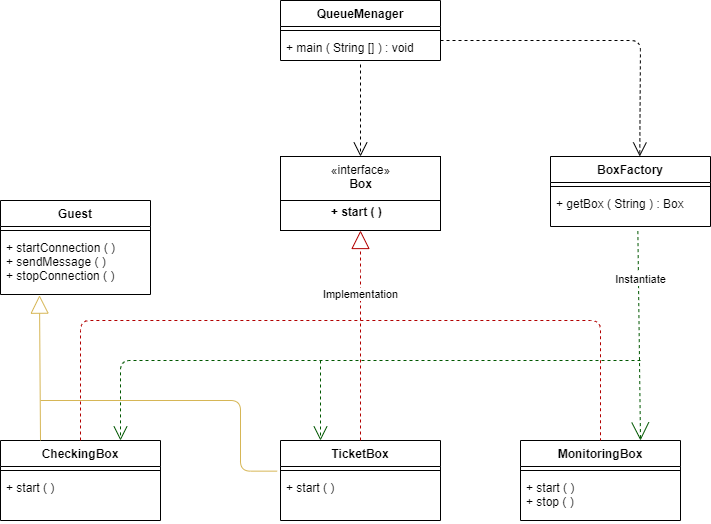

The diagram above was exported from draw.io. Its source (the exported page's mxGraphModel, read from the mxfile embedded in the PNG):
<mxGraphModel dx="974" dy="440" grid="1" gridSize="10" guides="1" tooltips="1" connect="1" arrows="1" fold="1" page="1" pageScale="1" pageWidth="827" pageHeight="1169" math="0" shadow="0">
  <root>
    <mxCell id="0" />
    <mxCell id="1" parent="0" />
    <mxCell id="2" value="Guest" style="swimlane;fontStyle=1;align=center;verticalAlign=top;childLayout=stackLayout;horizontal=1;startSize=26;horizontalStack=0;resizeParent=1;resizeParentMax=0;resizeLast=0;collapsible=1;marginBottom=0;" parent="1" vertex="1">
      <mxGeometry x="40" y="240" width="150" height="94" as="geometry" />
    </mxCell>
    <mxCell id="4" value="" style="line;strokeWidth=1;fillColor=none;align=left;verticalAlign=middle;spacingTop=-1;spacingLeft=3;spacingRight=3;rotatable=0;labelPosition=right;points=[];portConstraint=eastwest;" parent="2" vertex="1">
      <mxGeometry y="26" width="150" height="8" as="geometry" />
    </mxCell>
    <mxCell id="5" value="+ startConnection ( )&#10;+ sendMessage ( )&#10;+ stopConnection ( )" style="text;strokeColor=none;fillColor=none;align=left;verticalAlign=top;spacingLeft=4;spacingRight=4;overflow=hidden;rotatable=0;points=[[0,0.5],[1,0.5]];portConstraint=eastwest;" parent="2" vertex="1">
      <mxGeometry y="34" width="150" height="60" as="geometry" />
    </mxCell>
    <mxCell id="6" value="&lt;span&gt;«interface»&lt;/span&gt;&lt;br&gt;&lt;b&gt;&lt;div&gt;&lt;b&gt;Box&lt;/b&gt;&lt;/div&gt;&lt;div&gt;&lt;b&gt;&lt;br&gt;&lt;/b&gt;&lt;/div&gt;&lt;div style=&quot;text-align: left&quot;&gt;&lt;b&gt;+ start ( )&lt;/b&gt;&lt;/div&gt;&lt;/b&gt;" style="html=1;align=center;horizontal=1;verticalAlign=top;" parent="1" vertex="1">
      <mxGeometry x="320" y="196" width="160" height="74" as="geometry" />
    </mxCell>
    <mxCell id="7" value="CheckingBox" style="swimlane;fontStyle=1;align=center;verticalAlign=top;childLayout=stackLayout;horizontal=1;startSize=26;horizontalStack=0;resizeParent=1;resizeParentMax=0;resizeLast=0;collapsible=1;marginBottom=0;" parent="1" vertex="1">
      <mxGeometry x="40" y="480" width="160" height="80" as="geometry" />
    </mxCell>
    <mxCell id="9" value="" style="line;strokeWidth=1;fillColor=none;align=left;verticalAlign=middle;spacingTop=-1;spacingLeft=3;spacingRight=3;rotatable=0;labelPosition=right;points=[];portConstraint=eastwest;" parent="7" vertex="1">
      <mxGeometry y="26" width="160" height="8" as="geometry" />
    </mxCell>
    <mxCell id="10" value="+ start ( )" style="text;strokeColor=none;fillColor=none;align=left;verticalAlign=top;spacingLeft=4;spacingRight=4;overflow=hidden;rotatable=0;points=[[0,0.5],[1,0.5]];portConstraint=eastwest;" parent="7" vertex="1">
      <mxGeometry y="34" width="160" height="46" as="geometry" />
    </mxCell>
    <mxCell id="11" value="TicketBox" style="swimlane;fontStyle=1;align=center;verticalAlign=top;childLayout=stackLayout;horizontal=1;startSize=26;horizontalStack=0;resizeParent=1;resizeParentMax=0;resizeLast=0;collapsible=1;marginBottom=0;" parent="1" vertex="1">
      <mxGeometry x="320" y="480" width="160" height="80" as="geometry" />
    </mxCell>
    <mxCell id="13" value="" style="line;strokeWidth=1;fillColor=none;align=left;verticalAlign=middle;spacingTop=-1;spacingLeft=3;spacingRight=3;rotatable=0;labelPosition=right;points=[];portConstraint=eastwest;" parent="11" vertex="1">
      <mxGeometry y="26" width="160" height="8" as="geometry" />
    </mxCell>
    <mxCell id="14" value="+ start ( )" style="text;strokeColor=none;fillColor=none;align=left;verticalAlign=top;spacingLeft=4;spacingRight=4;overflow=hidden;rotatable=0;points=[[0,0.5],[1,0.5]];portConstraint=eastwest;" parent="11" vertex="1">
      <mxGeometry y="34" width="160" height="46" as="geometry" />
    </mxCell>
    <mxCell id="15" value="MonitoringBox" style="swimlane;fontStyle=1;align=center;verticalAlign=top;childLayout=stackLayout;horizontal=1;startSize=26;horizontalStack=0;resizeParent=1;resizeParentMax=0;resizeLast=0;collapsible=1;marginBottom=0;" parent="1" vertex="1">
      <mxGeometry x="560" y="480" width="160" height="80" as="geometry" />
    </mxCell>
    <mxCell id="17" value="" style="line;strokeWidth=1;fillColor=none;align=left;verticalAlign=middle;spacingTop=-1;spacingLeft=3;spacingRight=3;rotatable=0;labelPosition=right;points=[];portConstraint=eastwest;" parent="15" vertex="1">
      <mxGeometry y="26" width="160" height="8" as="geometry" />
    </mxCell>
    <mxCell id="18" value="+ start ( )&#10;+ stop ( )" style="text;strokeColor=none;fillColor=none;align=left;verticalAlign=top;spacingLeft=4;spacingRight=4;overflow=hidden;rotatable=0;points=[[0,0.5],[1,0.5]];portConstraint=eastwest;" parent="15" vertex="1">
      <mxGeometry y="34" width="160" height="46" as="geometry" />
    </mxCell>
    <mxCell id="19" value="BoxFactory" style="swimlane;fontStyle=1;align=center;verticalAlign=top;childLayout=stackLayout;horizontal=1;startSize=26;horizontalStack=0;resizeParent=1;resizeParentMax=0;resizeLast=0;collapsible=1;marginBottom=0;" parent="1" vertex="1">
      <mxGeometry x="590" y="196" width="160" height="70" as="geometry" />
    </mxCell>
    <mxCell id="21" value="" style="line;strokeWidth=1;fillColor=none;align=left;verticalAlign=middle;spacingTop=-1;spacingLeft=3;spacingRight=3;rotatable=0;labelPosition=right;points=[];portConstraint=eastwest;" parent="19" vertex="1">
      <mxGeometry y="26" width="160" height="8" as="geometry" />
    </mxCell>
    <mxCell id="22" value="+ getBox ( String ) : Box" style="text;strokeColor=none;fillColor=none;align=left;verticalAlign=top;spacingLeft=4;spacingRight=4;overflow=hidden;rotatable=0;points=[[0,0.5],[1,0.5]];portConstraint=eastwest;" parent="19" vertex="1">
      <mxGeometry y="34" width="160" height="36" as="geometry" />
    </mxCell>
    <mxCell id="23" value="QueueMenager" style="swimlane;fontStyle=1;align=center;verticalAlign=top;childLayout=stackLayout;horizontal=1;startSize=26;horizontalStack=0;resizeParent=1;resizeParentMax=0;resizeLast=0;collapsible=1;marginBottom=0;" parent="1" vertex="1">
      <mxGeometry x="320" y="40" width="160" height="60" as="geometry" />
    </mxCell>
    <mxCell id="25" value="" style="line;strokeWidth=1;fillColor=none;align=left;verticalAlign=middle;spacingTop=-1;spacingLeft=3;spacingRight=3;rotatable=0;labelPosition=right;points=[];portConstraint=eastwest;" parent="23" vertex="1">
      <mxGeometry y="26" width="160" height="8" as="geometry" />
    </mxCell>
    <mxCell id="26" value="+ main ( String [] ) : void" style="text;strokeColor=none;fillColor=none;align=left;verticalAlign=top;spacingLeft=4;spacingRight=4;overflow=hidden;rotatable=0;points=[[0,0.5],[1,0.5]];portConstraint=eastwest;" parent="23" vertex="1">
      <mxGeometry y="34" width="160" height="26" as="geometry" />
    </mxCell>
    <mxCell id="55" value="" style="endArrow=block;endSize=16;endFill=0;html=1;exitX=0.25;exitY=0;exitDx=0;exitDy=0;fillColor=#fff2cc;strokeColor=#d6b656;entryX=0.26;entryY=1.011;entryDx=0;entryDy=0;entryPerimeter=0;" parent="1" source="7" target="5" edge="1">
      <mxGeometry x="0.2" width="160" relative="1" as="geometry">
        <mxPoint x="-10" y="360" as="sourcePoint" />
        <mxPoint x="80" y="340" as="targetPoint" />
        <mxPoint as="offset" />
      </mxGeometry>
    </mxCell>
    <mxCell id="57" value="" style="endArrow=none;endFill=0;endSize=12;html=1;edgeStyle=elbowEdgeStyle;entryX=-0.021;entryY=0.179;entryDx=0;entryDy=0;entryPerimeter=0;fillColor=#fff2cc;strokeColor=#d6b656;" parent="1" edge="1">
      <mxGeometry width="160" relative="1" as="geometry">
        <mxPoint x="80" y="440" as="sourcePoint" />
        <mxPoint x="316.64" y="510.654" as="targetPoint" />
        <Array as="points">
          <mxPoint x="280" y="470" />
        </Array>
      </mxGeometry>
    </mxCell>
    <mxCell id="63" value="Instantiate" style="endArrow=open;endSize=16;endFill=0;html=1;entryX=0.75;entryY=0;entryDx=0;entryDy=0;exitX=0.546;exitY=1.128;exitDx=0;exitDy=0;exitPerimeter=0;dashed=1;fillColor=#008a00;strokeColor=#005700;" parent="1" source="22" target="15" edge="1">
      <mxGeometry x="-0.5408" y="2" width="160" relative="1" as="geometry">
        <mxPoint x="671" y="282" as="sourcePoint" />
        <mxPoint x="650" y="490" as="targetPoint" />
        <mxPoint as="offset" />
      </mxGeometry>
    </mxCell>
    <mxCell id="66" value="" style="endArrow=open;dashed=1;endFill=0;endSize=12;html=1;fillColor=#008a00;strokeColor=#005700;entryX=0.75;entryY=0;entryDx=0;entryDy=0;" parent="1" target="7" edge="1">
      <mxGeometry width="160" relative="1" as="geometry">
        <mxPoint x="680" y="400" as="sourcePoint" />
        <mxPoint x="160" y="476" as="targetPoint" />
        <Array as="points">
          <mxPoint x="160" y="400" />
        </Array>
      </mxGeometry>
    </mxCell>
    <mxCell id="67" value="" style="endArrow=none;dashed=1;endFill=0;endSize=12;html=1;exitX=0.5;exitY=0;exitDx=0;exitDy=0;entryX=0.5;entryY=0;entryDx=0;entryDy=0;fillColor=#e51400;strokeColor=#B20000;" parent="1" source="7" target="15" edge="1">
      <mxGeometry width="160" relative="1" as="geometry">
        <mxPoint x="120" y="360" as="sourcePoint" />
        <mxPoint x="650" y="360" as="targetPoint" />
        <Array as="points">
          <mxPoint x="120" y="360" />
          <mxPoint x="640" y="360" />
        </Array>
      </mxGeometry>
    </mxCell>
    <mxCell id="69" value="Implementation" style="endArrow=block;endSize=16;endFill=0;html=1;dashed=1;exitX=0.5;exitY=0;exitDx=0;exitDy=0;fillColor=#e51400;strokeColor=#B20000;entryX=0.5;entryY=1;entryDx=0;entryDy=0;" parent="1" source="11" target="6" edge="1">
      <mxGeometry x="0.3913" width="160" relative="1" as="geometry">
        <mxPoint x="260" y="400" as="sourcePoint" />
        <mxPoint x="400" y="250" as="targetPoint" />
        <Array as="points">
          <mxPoint x="400" y="320" />
        </Array>
        <mxPoint as="offset" />
      </mxGeometry>
    </mxCell>
    <mxCell id="70" value="" style="endArrow=open;dashed=1;endFill=0;endSize=12;html=1;entryX=0.558;entryY=0;entryDx=0;entryDy=0;entryPerimeter=0;" parent="1" target="19" edge="1">
      <mxGeometry width="160" relative="1" as="geometry">
        <mxPoint x="480" y="80" as="sourcePoint" />
        <mxPoint x="690" y="200" as="targetPoint" />
        <Array as="points">
          <mxPoint x="680" y="80" />
        </Array>
      </mxGeometry>
    </mxCell>
    <mxCell id="71" value="" style="endArrow=open;dashed=1;endFill=0;endSize=12;html=1;exitX=0.5;exitY=1.154;exitDx=0;exitDy=0;exitPerimeter=0;entryX=0.5;entryY=0;entryDx=0;entryDy=0;" parent="1" source="26" target="6" edge="1">
      <mxGeometry width="160" relative="1" as="geometry">
        <mxPoint x="334" y="130" as="sourcePoint" />
        <mxPoint x="400" y="160" as="targetPoint" />
        <Array as="points">
          <mxPoint x="400" y="130" />
        </Array>
      </mxGeometry>
    </mxCell>
    <mxCell id="73" value="" style="endArrow=none;endFill=0;endSize=12;html=1;" parent="1" edge="1">
      <mxGeometry width="160" relative="1" as="geometry">
        <mxPoint x="320" y="240" as="sourcePoint" />
        <mxPoint x="480" y="240" as="targetPoint" />
      </mxGeometry>
    </mxCell>
    <mxCell id="74" value="" style="endArrow=open;dashed=1;endFill=0;endSize=12;html=1;entryX=0.25;entryY=0;entryDx=0;entryDy=0;fillColor=#008a00;strokeColor=#005700;" parent="1" target="11" edge="1">
      <mxGeometry width="160" relative="1" as="geometry">
        <mxPoint x="360" y="400" as="sourcePoint" />
        <mxPoint x="353.5" y="480" as="targetPoint" />
        <Array as="points" />
      </mxGeometry>
    </mxCell>
  </root>
</mxGraphModel>